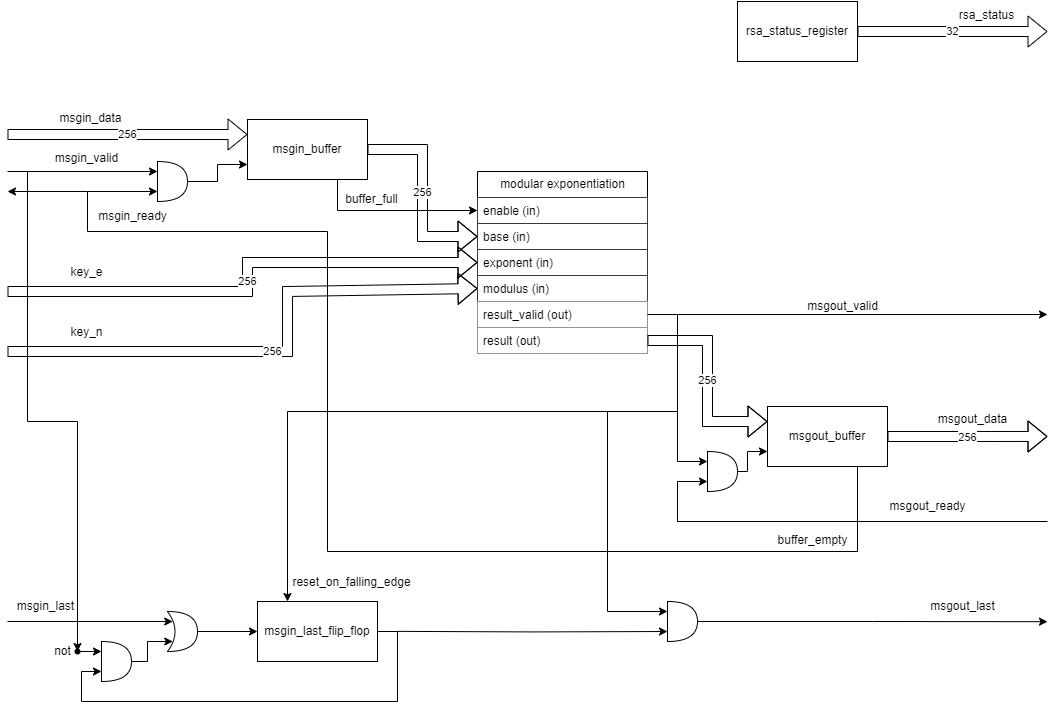

The diagram above was exported from draw.io. Its source (the exported page's mxGraphModel, read from the mxfile embedded in the PNG):
<mxGraphModel dx="2120" dy="261" grid="1" gridSize="10" guides="1" tooltips="1" connect="1" arrows="1" fold="1" page="1" pageScale="1" pageWidth="850" pageHeight="1100" background="none" math="0" shadow="0">
  <root>
    <mxCell id="0" />
    <mxCell id="1" parent="0" />
    <mxCell id="ad3UxsEQAUrlCyfPRCZc-3" value="256" style="shape=flexArrow;endArrow=classic;html=1;rounded=0;entryX=0;entryY=0.25;entryDx=0;entryDy=0;" parent="1" target="ad3UxsEQAUrlCyfPRCZc-37" edge="1">
      <mxGeometry width="50" height="50" relative="1" as="geometry">
        <mxPoint x="-920" y="263" as="sourcePoint" />
        <mxPoint x="-680" y="280" as="targetPoint" />
      </mxGeometry>
    </mxCell>
    <mxCell id="ad3UxsEQAUrlCyfPRCZc-5" value="msgin_data" style="text;html=1;align=center;verticalAlign=middle;resizable=0;points=[];autosize=1;strokeColor=none;fillColor=none;" parent="1" vertex="1">
      <mxGeometry x="-882" y="232" width="90" height="30" as="geometry" />
    </mxCell>
    <mxCell id="ad3UxsEQAUrlCyfPRCZc-6" value="" style="endArrow=classic;html=1;rounded=0;entryX=0;entryY=0.25;entryDx=0;entryDy=0;entryPerimeter=0;" parent="1" target="ad3UxsEQAUrlCyfPRCZc-42" edge="1">
      <mxGeometry width="50" height="50" relative="1" as="geometry">
        <mxPoint x="-920" y="300" as="sourcePoint" />
        <mxPoint x="-640" y="340" as="targetPoint" />
      </mxGeometry>
    </mxCell>
    <mxCell id="ad3UxsEQAUrlCyfPRCZc-7" value="msgin_valid" style="text;html=1;align=center;verticalAlign=middle;resizable=0;points=[];autosize=1;strokeColor=none;fillColor=none;" parent="1" vertex="1">
      <mxGeometry x="-886" y="272" width="90" height="30" as="geometry" />
    </mxCell>
    <mxCell id="ad3UxsEQAUrlCyfPRCZc-8" value="" style="endArrow=classic;html=1;rounded=0;entryX=0.175;entryY=0.25;entryDx=0;entryDy=0;entryPerimeter=0;" parent="1" target="ad3UxsEQAUrlCyfPRCZc-69" edge="1">
      <mxGeometry width="50" height="50" relative="1" as="geometry">
        <mxPoint x="-920" y="750" as="sourcePoint" />
        <mxPoint x="-752" y="750" as="targetPoint" />
      </mxGeometry>
    </mxCell>
    <mxCell id="ad3UxsEQAUrlCyfPRCZc-9" value="msgin_last" style="text;html=1;align=center;verticalAlign=middle;resizable=0;points=[];autosize=1;strokeColor=none;fillColor=none;" parent="1" vertex="1">
      <mxGeometry x="-922" y="720" width="80" height="30" as="geometry" />
    </mxCell>
    <mxCell id="ad3UxsEQAUrlCyfPRCZc-10" value="" style="endArrow=classic;html=1;rounded=0;entryX=0;entryY=0.75;entryDx=0;entryDy=0;entryPerimeter=0;exitX=0.75;exitY=1;exitDx=0;exitDy=0;" parent="1" source="ad3UxsEQAUrlCyfPRCZc-47" target="ad3UxsEQAUrlCyfPRCZc-42" edge="1">
      <mxGeometry width="50" height="50" relative="1" as="geometry">
        <mxPoint x="-620" y="360" as="sourcePoint" />
        <mxPoint x="-850" y="440" as="targetPoint" />
        <Array as="points">
          <mxPoint x="-70" y="680" />
          <mxPoint x="-600" y="680" />
          <mxPoint x="-600" y="360" />
          <mxPoint x="-840" y="360" />
          <mxPoint x="-840" y="320" />
        </Array>
      </mxGeometry>
    </mxCell>
    <mxCell id="ad3UxsEQAUrlCyfPRCZc-11" value="msgin_ready" style="text;html=1;align=center;verticalAlign=middle;resizable=0;points=[];autosize=1;strokeColor=none;fillColor=none;" parent="1" vertex="1">
      <mxGeometry x="-840" y="330" width="90" height="30" as="geometry" />
    </mxCell>
    <mxCell id="ad3UxsEQAUrlCyfPRCZc-13" value="msgout_data" style="text;html=1;align=center;verticalAlign=middle;resizable=0;points=[];autosize=1;strokeColor=none;fillColor=none;" parent="1" vertex="1">
      <mxGeometry y="533" width="90" height="30" as="geometry" />
    </mxCell>
    <mxCell id="ad3UxsEQAUrlCyfPRCZc-15" value="msgout&lt;span style=&quot;background-color: initial;&quot;&gt;_valid&lt;/span&gt;" style="text;html=1;align=center;verticalAlign=middle;resizable=0;points=[];autosize=1;strokeColor=none;fillColor=none;" parent="1" vertex="1">
      <mxGeometry x="-130" y="420" width="90" height="30" as="geometry" />
    </mxCell>
    <mxCell id="ad3UxsEQAUrlCyfPRCZc-17" value="msgout_last" style="text;html=1;align=center;verticalAlign=middle;resizable=0;points=[];autosize=1;strokeColor=none;fillColor=none;" parent="1" vertex="1">
      <mxGeometry x="-10" y="720" width="90" height="30" as="geometry" />
    </mxCell>
    <mxCell id="ad3UxsEQAUrlCyfPRCZc-18" value="" style="endArrow=classic;html=1;rounded=0;entryX=0;entryY=0.75;entryDx=0;entryDy=0;entryPerimeter=0;" parent="1" target="ad3UxsEQAUrlCyfPRCZc-50" edge="1">
      <mxGeometry width="50" height="50" relative="1" as="geometry">
        <mxPoint x="120" y="650" as="sourcePoint" />
        <mxPoint x="-170" y="650" as="targetPoint" />
        <Array as="points">
          <mxPoint x="-250" y="650" />
          <mxPoint x="-250" y="610" />
        </Array>
      </mxGeometry>
    </mxCell>
    <mxCell id="ad3UxsEQAUrlCyfPRCZc-19" value="msgout_ready" style="text;html=1;align=center;verticalAlign=middle;resizable=0;points=[];autosize=1;strokeColor=none;fillColor=none;" parent="1" vertex="1">
      <mxGeometry x="-50" y="620" width="100" height="30" as="geometry" />
    </mxCell>
    <mxCell id="ad3UxsEQAUrlCyfPRCZc-20" value="256" style="shape=flexArrow;endArrow=classic;html=1;rounded=0;entryX=0;entryY=0.5;entryDx=0;entryDy=0;" parent="1" target="ad3UxsEQAUrlCyfPRCZc-31" edge="1">
      <mxGeometry width="50" height="50" relative="1" as="geometry">
        <mxPoint x="-920" y="480" as="sourcePoint" />
        <mxPoint x="-560" y="430" as="targetPoint" />
        <Array as="points">
          <mxPoint x="-640" y="480" />
          <mxPoint x="-640" y="420" />
        </Array>
      </mxGeometry>
    </mxCell>
    <mxCell id="ad3UxsEQAUrlCyfPRCZc-21" value="key_n" style="text;html=1;align=center;verticalAlign=middle;resizable=0;points=[];autosize=1;strokeColor=none;fillColor=none;" parent="1" vertex="1">
      <mxGeometry x="-871" y="446" width="60" height="30" as="geometry" />
    </mxCell>
    <mxCell id="ad3UxsEQAUrlCyfPRCZc-22" value="256" style="shape=flexArrow;endArrow=classic;html=1;rounded=0;entryX=0;entryY=0.5;entryDx=0;entryDy=0;" parent="1" target="ad3UxsEQAUrlCyfPRCZc-30" edge="1">
      <mxGeometry width="50" height="50" relative="1" as="geometry">
        <mxPoint x="-920" y="420" as="sourcePoint" />
        <mxPoint x="-835" y="520" as="targetPoint" />
        <Array as="points">
          <mxPoint x="-680" y="420" />
          <mxPoint x="-680" y="391" />
        </Array>
      </mxGeometry>
    </mxCell>
    <mxCell id="ad3UxsEQAUrlCyfPRCZc-23" value="key_e" style="text;html=1;align=center;verticalAlign=middle;resizable=0;points=[];autosize=1;strokeColor=none;fillColor=none;" parent="1" vertex="1">
      <mxGeometry x="-871" y="386" width="60" height="30" as="geometry" />
    </mxCell>
    <mxCell id="ad3UxsEQAUrlCyfPRCZc-24" value="32" style="shape=flexArrow;endArrow=classic;html=1;rounded=0;exitX=1;exitY=0.5;exitDx=0;exitDy=0;" parent="1" source="ad3UxsEQAUrlCyfPRCZc-62" edge="1">
      <mxGeometry width="50" height="50" relative="1" as="geometry">
        <mxPoint x="-330" y="120" as="sourcePoint" />
        <mxPoint x="120" y="160" as="targetPoint" />
      </mxGeometry>
    </mxCell>
    <mxCell id="ad3UxsEQAUrlCyfPRCZc-25" value="rsa_status" style="text;html=1;align=center;verticalAlign=middle;resizable=0;points=[];autosize=1;strokeColor=none;fillColor=none;" parent="1" vertex="1">
      <mxGeometry x="19" y="129" width="80" height="30" as="geometry" />
    </mxCell>
    <mxCell id="ad3UxsEQAUrlCyfPRCZc-28" value="modular exponentiation" style="swimlane;fontStyle=0;childLayout=stackLayout;horizontal=1;startSize=26;horizontalStack=0;resizeParent=1;resizeParentMax=0;resizeLast=0;collapsible=1;marginBottom=0;html=1;rounded=0;glass=0;shadow=0;swimlaneFillColor=none;labelBorderColor=none;fontSize=12;" parent="1" vertex="1">
      <mxGeometry x="-450" y="300" width="170" height="182" as="geometry">
        <mxRectangle x="-520" y="240" width="170" height="30" as="alternateBounds" />
      </mxGeometry>
    </mxCell>
    <mxCell id="ad3UxsEQAUrlCyfPRCZc-34" value="enable (in)" style="text;strokeColor=#0033ff;fillColor=none;align=left;verticalAlign=top;spacingLeft=4;spacingRight=4;overflow=hidden;rotatable=0;points=[[0,0.5],[1,0.5]];portConstraint=eastwest;whiteSpace=wrap;html=1;labelBorderColor=none;" parent="ad3UxsEQAUrlCyfPRCZc-28" vertex="1">
      <mxGeometry y="26" width="170" height="26" as="geometry" />
    </mxCell>
    <mxCell id="ad3UxsEQAUrlCyfPRCZc-29" value="base (in)" style="text;strokeColor=#0033ff;fillColor=none;align=left;verticalAlign=top;spacingLeft=4;spacingRight=4;overflow=hidden;rotatable=0;points=[[0,0.5],[1,0.5]];portConstraint=eastwest;whiteSpace=wrap;html=1;labelBorderColor=none;" parent="ad3UxsEQAUrlCyfPRCZc-28" vertex="1">
      <mxGeometry y="52" width="170" height="26" as="geometry" />
    </mxCell>
    <mxCell id="ad3UxsEQAUrlCyfPRCZc-30" value="exponent (in)" style="text;strokeColor=#0033ff;fillColor=none;align=left;verticalAlign=top;spacingLeft=4;spacingRight=4;overflow=hidden;rotatable=0;points=[[0,0.5],[1,0.5]];portConstraint=eastwest;whiteSpace=wrap;html=1;labelBorderColor=none;" parent="ad3UxsEQAUrlCyfPRCZc-28" vertex="1">
      <mxGeometry y="78" width="170" height="26" as="geometry" />
    </mxCell>
    <mxCell id="ad3UxsEQAUrlCyfPRCZc-31" value="modulus (in)" style="text;strokeColor=#0033ff;fillColor=none;align=left;verticalAlign=top;spacingLeft=4;spacingRight=4;overflow=hidden;rotatable=0;points=[[0,0.5],[1,0.5]];portConstraint=eastwest;whiteSpace=wrap;html=1;labelBorderColor=none;" parent="ad3UxsEQAUrlCyfPRCZc-28" vertex="1">
      <mxGeometry y="104" width="170" height="26" as="geometry" />
    </mxCell>
    <mxCell id="ad3UxsEQAUrlCyfPRCZc-35" value="result_valid (out)" style="text;strokeColor=#FF6666;fillColor=none;align=left;verticalAlign=top;spacingLeft=4;spacingRight=4;overflow=hidden;rotatable=0;points=[[0,0.5],[1,0.5]];portConstraint=eastwest;whiteSpace=wrap;html=1;labelBorderColor=none;" parent="ad3UxsEQAUrlCyfPRCZc-28" vertex="1">
      <mxGeometry y="130" width="170" height="26" as="geometry" />
    </mxCell>
    <mxCell id="ad3UxsEQAUrlCyfPRCZc-33" value="result (out)" style="text;strokeColor=#FF6666;fillColor=none;align=left;verticalAlign=top;spacingLeft=4;spacingRight=4;overflow=hidden;rotatable=0;points=[[0,0.5],[1,0.5]];portConstraint=eastwest;whiteSpace=wrap;html=1;labelBorderColor=none;" parent="ad3UxsEQAUrlCyfPRCZc-28" vertex="1">
      <mxGeometry y="156" width="170" height="26" as="geometry" />
    </mxCell>
    <mxCell id="ad3UxsEQAUrlCyfPRCZc-46" value="256" style="edgeStyle=orthogonalEdgeStyle;rounded=0;orthogonalLoop=1;jettySize=auto;html=1;exitX=1;exitY=0.5;exitDx=0;exitDy=0;entryX=0;entryY=0.5;entryDx=0;entryDy=0;shape=flexArrow;" parent="1" source="ad3UxsEQAUrlCyfPRCZc-37" target="ad3UxsEQAUrlCyfPRCZc-29" edge="1">
      <mxGeometry relative="1" as="geometry" />
    </mxCell>
    <mxCell id="ad3UxsEQAUrlCyfPRCZc-55" style="edgeStyle=orthogonalEdgeStyle;rounded=0;orthogonalLoop=1;jettySize=auto;html=1;exitX=0.75;exitY=1;exitDx=0;exitDy=0;entryX=0;entryY=0.5;entryDx=0;entryDy=0;" parent="1" source="ad3UxsEQAUrlCyfPRCZc-37" target="ad3UxsEQAUrlCyfPRCZc-34" edge="1">
      <mxGeometry relative="1" as="geometry" />
    </mxCell>
    <mxCell id="ad3UxsEQAUrlCyfPRCZc-37" value="msgin_buffer" style="rounded=0;whiteSpace=wrap;html=1;" parent="1" vertex="1">
      <mxGeometry x="-680" y="248" width="120" height="60" as="geometry" />
    </mxCell>
    <mxCell id="ad3UxsEQAUrlCyfPRCZc-43" style="edgeStyle=orthogonalEdgeStyle;rounded=0;orthogonalLoop=1;jettySize=auto;html=1;exitX=1;exitY=0.5;exitDx=0;exitDy=0;exitPerimeter=0;entryX=0;entryY=0.75;entryDx=0;entryDy=0;" parent="1" source="ad3UxsEQAUrlCyfPRCZc-42" target="ad3UxsEQAUrlCyfPRCZc-37" edge="1">
      <mxGeometry relative="1" as="geometry">
        <Array as="points">
          <mxPoint x="-710" y="310" />
          <mxPoint x="-710" y="293" />
        </Array>
      </mxGeometry>
    </mxCell>
    <mxCell id="ad3UxsEQAUrlCyfPRCZc-42" value="" style="shape=or;whiteSpace=wrap;html=1;" parent="1" vertex="1">
      <mxGeometry x="-770" y="290" width="30" height="40" as="geometry" />
    </mxCell>
    <mxCell id="ad3UxsEQAUrlCyfPRCZc-54" value="256" style="edgeStyle=orthogonalEdgeStyle;rounded=0;orthogonalLoop=1;jettySize=auto;html=1;exitX=1;exitY=0.5;exitDx=0;exitDy=0;shape=flexArrow;" parent="1" source="ad3UxsEQAUrlCyfPRCZc-47" edge="1">
      <mxGeometry relative="1" as="geometry">
        <mxPoint x="120" y="564.952380952381" as="targetPoint" />
      </mxGeometry>
    </mxCell>
    <mxCell id="ad3UxsEQAUrlCyfPRCZc-47" value="msgout_buffer" style="whiteSpace=wrap;html=1;" parent="1" vertex="1">
      <mxGeometry x="-160" y="535" width="120" height="60" as="geometry" />
    </mxCell>
    <mxCell id="ad3UxsEQAUrlCyfPRCZc-49" value="256" style="edgeStyle=orthogonalEdgeStyle;rounded=0;orthogonalLoop=1;jettySize=auto;html=1;exitX=1;exitY=0.5;exitDx=0;exitDy=0;entryX=0;entryY=0.25;entryDx=0;entryDy=0;shape=flexArrow;" parent="1" source="ad3UxsEQAUrlCyfPRCZc-33" target="ad3UxsEQAUrlCyfPRCZc-47" edge="1">
      <mxGeometry relative="1" as="geometry" />
    </mxCell>
    <mxCell id="ad3UxsEQAUrlCyfPRCZc-51" style="edgeStyle=orthogonalEdgeStyle;rounded=0;orthogonalLoop=1;jettySize=auto;html=1;exitX=1;exitY=0.5;exitDx=0;exitDy=0;exitPerimeter=0;entryX=0;entryY=0.75;entryDx=0;entryDy=0;" parent="1" source="ad3UxsEQAUrlCyfPRCZc-50" target="ad3UxsEQAUrlCyfPRCZc-47" edge="1">
      <mxGeometry relative="1" as="geometry">
        <Array as="points">
          <mxPoint x="-180" y="600" />
          <mxPoint x="-180" y="580" />
        </Array>
      </mxGeometry>
    </mxCell>
    <mxCell id="ad3UxsEQAUrlCyfPRCZc-50" value="" style="shape=or;whiteSpace=wrap;html=1;" parent="1" vertex="1">
      <mxGeometry x="-220" y="580" width="30" height="40" as="geometry" />
    </mxCell>
    <mxCell id="ad3UxsEQAUrlCyfPRCZc-52" style="edgeStyle=orthogonalEdgeStyle;rounded=0;orthogonalLoop=1;jettySize=auto;html=1;exitX=1;exitY=0.5;exitDx=0;exitDy=0;entryX=0;entryY=0.25;entryDx=0;entryDy=0;entryPerimeter=0;" parent="1" source="ad3UxsEQAUrlCyfPRCZc-35" target="ad3UxsEQAUrlCyfPRCZc-50" edge="1">
      <mxGeometry relative="1" as="geometry" />
    </mxCell>
    <mxCell id="ad3UxsEQAUrlCyfPRCZc-53" value="" style="edgeStyle=none;orthogonalLoop=1;jettySize=auto;html=1;rounded=0;" parent="1" edge="1">
      <mxGeometry width="100" relative="1" as="geometry">
        <mxPoint x="-250" y="443" as="sourcePoint" />
        <mxPoint x="120" y="443" as="targetPoint" />
        <Array as="points" />
      </mxGeometry>
    </mxCell>
    <mxCell id="ad3UxsEQAUrlCyfPRCZc-56" value="buffer_full" style="text;html=1;align=center;verticalAlign=middle;resizable=0;points=[];autosize=1;strokeColor=none;fillColor=none;" parent="1" vertex="1">
      <mxGeometry x="-596" y="313" width="80" height="30" as="geometry" />
    </mxCell>
    <mxCell id="ad3UxsEQAUrlCyfPRCZc-59" value="buffer_empty" style="text;html=1;align=center;verticalAlign=middle;resizable=0;points=[];autosize=1;strokeColor=none;fillColor=none;" parent="1" vertex="1">
      <mxGeometry x="-160" y="654" width="90" height="30" as="geometry" />
    </mxCell>
    <mxCell id="ad3UxsEQAUrlCyfPRCZc-61" value="" style="endArrow=classic;html=1;rounded=0;" parent="1" edge="1">
      <mxGeometry width="50" height="50" relative="1" as="geometry">
        <mxPoint x="-840" y="320" as="sourcePoint" />
        <mxPoint x="-920" y="320" as="targetPoint" />
      </mxGeometry>
    </mxCell>
    <mxCell id="ad3UxsEQAUrlCyfPRCZc-62" value="rsa_status_register" style="whiteSpace=wrap;html=1;" parent="1" vertex="1">
      <mxGeometry x="-190" y="130" width="120" height="60" as="geometry" />
    </mxCell>
    <mxCell id="ad3UxsEQAUrlCyfPRCZc-66" value="msgin_last_flip_flop" style="rounded=0;whiteSpace=wrap;html=1;" parent="1" vertex="1">
      <mxGeometry x="-670" y="730" width="120" height="60" as="geometry" />
    </mxCell>
    <mxCell id="ad3UxsEQAUrlCyfPRCZc-83" style="edgeStyle=orthogonalEdgeStyle;rounded=0;orthogonalLoop=1;jettySize=auto;html=1;exitX=1;exitY=0.5;exitDx=0;exitDy=0;entryX=0;entryY=0.75;entryDx=0;entryDy=0;entryPerimeter=0;" parent="1" source="ad3UxsEQAUrlCyfPRCZc-66" target="ad3UxsEQAUrlCyfPRCZc-67" edge="1">
      <mxGeometry relative="1" as="geometry">
        <Array as="points">
          <mxPoint x="-530" y="760" />
          <mxPoint x="-530" y="830" />
          <mxPoint x="-846" y="830" />
          <mxPoint x="-846" y="800" />
        </Array>
      </mxGeometry>
    </mxCell>
    <mxCell id="ad3UxsEQAUrlCyfPRCZc-67" value="" style="shape=or;whiteSpace=wrap;html=1;" parent="1" vertex="1">
      <mxGeometry x="-826" y="770" width="30" height="40" as="geometry" />
    </mxCell>
    <mxCell id="ad3UxsEQAUrlCyfPRCZc-76" style="edgeStyle=orthogonalEdgeStyle;rounded=0;orthogonalLoop=1;jettySize=auto;html=1;exitX=1;exitY=0.5;exitDx=0;exitDy=0;exitPerimeter=0;entryX=0;entryY=0.5;entryDx=0;entryDy=0;" parent="1" source="ad3UxsEQAUrlCyfPRCZc-69" target="ad3UxsEQAUrlCyfPRCZc-66" edge="1">
      <mxGeometry relative="1" as="geometry" />
    </mxCell>
    <mxCell id="ad3UxsEQAUrlCyfPRCZc-69" value="" style="shape=xor;whiteSpace=wrap;html=1;" parent="1" vertex="1">
      <mxGeometry x="-760" y="740" width="30" height="40" as="geometry" />
    </mxCell>
    <mxCell id="ad3UxsEQAUrlCyfPRCZc-72" style="edgeStyle=orthogonalEdgeStyle;rounded=0;orthogonalLoop=1;jettySize=auto;html=1;exitX=1;exitY=0.5;exitDx=0;exitDy=0;exitPerimeter=0;entryX=0.175;entryY=0.75;entryDx=0;entryDy=0;entryPerimeter=0;" parent="1" source="ad3UxsEQAUrlCyfPRCZc-67" target="ad3UxsEQAUrlCyfPRCZc-69" edge="1">
      <mxGeometry relative="1" as="geometry">
        <Array as="points">
          <mxPoint x="-780" y="790" />
          <mxPoint x="-780" y="770" />
        </Array>
      </mxGeometry>
    </mxCell>
    <mxCell id="ad3UxsEQAUrlCyfPRCZc-77" value="" style="shape=waypoint;sketch=0;size=6;pointerEvents=1;points=[];fillColor=none;resizable=0;rotatable=0;perimeter=centerPerimeter;snapToPoint=1;" parent="1" vertex="1">
      <mxGeometry x="-860" y="770" width="20" height="20" as="geometry" />
    </mxCell>
    <mxCell id="ad3UxsEQAUrlCyfPRCZc-78" style="edgeStyle=orthogonalEdgeStyle;rounded=0;orthogonalLoop=1;jettySize=auto;html=1;exitX=0.489;exitY=0.569;exitDx=0;exitDy=0;exitPerimeter=0;entryX=0;entryY=0.25;entryDx=0;entryDy=0;entryPerimeter=0;" parent="1" source="ad3UxsEQAUrlCyfPRCZc-77" target="ad3UxsEQAUrlCyfPRCZc-67" edge="1">
      <mxGeometry relative="1" as="geometry" />
    </mxCell>
    <mxCell id="ad3UxsEQAUrlCyfPRCZc-79" value="" style="endArrow=classic;html=1;rounded=0;entryX=0.481;entryY=0.589;entryDx=0;entryDy=0;entryPerimeter=0;" parent="1" target="ad3UxsEQAUrlCyfPRCZc-77" edge="1">
      <mxGeometry width="50" height="50" relative="1" as="geometry">
        <mxPoint x="-900" y="300" as="sourcePoint" />
        <mxPoint x="-530" y="620" as="targetPoint" />
        <Array as="points">
          <mxPoint x="-900" y="550" />
          <mxPoint x="-850" y="550" />
        </Array>
      </mxGeometry>
    </mxCell>
    <mxCell id="ad3UxsEQAUrlCyfPRCZc-80" value="not" style="text;html=1;align=center;verticalAlign=middle;resizable=0;points=[];autosize=1;strokeColor=none;fillColor=none;" parent="1" vertex="1">
      <mxGeometry x="-885" y="765" width="40" height="30" as="geometry" />
    </mxCell>
    <mxCell id="ad3UxsEQAUrlCyfPRCZc-85" style="edgeStyle=orthogonalEdgeStyle;rounded=0;orthogonalLoop=1;jettySize=auto;html=1;exitX=0;exitY=0.25;exitDx=0;exitDy=0;exitPerimeter=0;entryX=0;entryY=0.75;entryDx=0;entryDy=0;entryPerimeter=0;" parent="1" target="ad3UxsEQAUrlCyfPRCZc-84" edge="1">
      <mxGeometry relative="1" as="geometry">
        <mxPoint x="-530" y="759.8709677419354" as="sourcePoint" />
      </mxGeometry>
    </mxCell>
    <mxCell id="ad3UxsEQAUrlCyfPRCZc-89" style="edgeStyle=orthogonalEdgeStyle;rounded=0;orthogonalLoop=1;jettySize=auto;html=1;exitX=1;exitY=0.5;exitDx=0;exitDy=0;exitPerimeter=0;" parent="1" source="ad3UxsEQAUrlCyfPRCZc-84" edge="1">
      <mxGeometry relative="1" as="geometry">
        <mxPoint x="120" y="750.1935483870968" as="targetPoint" />
      </mxGeometry>
    </mxCell>
    <mxCell id="ad3UxsEQAUrlCyfPRCZc-84" value="" style="shape=or;whiteSpace=wrap;html=1;" parent="1" vertex="1">
      <mxGeometry x="-260" y="730" width="30" height="40" as="geometry" />
    </mxCell>
    <mxCell id="ad3UxsEQAUrlCyfPRCZc-88" value="" style="endArrow=classic;html=1;rounded=0;entryX=0;entryY=0.25;entryDx=0;entryDy=0;entryPerimeter=0;" parent="1" target="ad3UxsEQAUrlCyfPRCZc-84" edge="1">
      <mxGeometry width="50" height="50" relative="1" as="geometry">
        <mxPoint x="-250" y="540" as="sourcePoint" />
        <mxPoint x="-320" y="740" as="targetPoint" />
        <Array as="points">
          <mxPoint x="-320" y="540" />
          <mxPoint x="-320" y="740" />
        </Array>
      </mxGeometry>
    </mxCell>
    <mxCell id="ad3UxsEQAUrlCyfPRCZc-90" value="" style="endArrow=classic;html=1;rounded=0;entryX=0.25;entryY=0;entryDx=0;entryDy=0;" parent="1" target="ad3UxsEQAUrlCyfPRCZc-66" edge="1">
      <mxGeometry width="50" height="50" relative="1" as="geometry">
        <mxPoint x="-320" y="540" as="sourcePoint" />
        <mxPoint x="-460" y="610" as="targetPoint" />
        <Array as="points">
          <mxPoint x="-640" y="540" />
        </Array>
      </mxGeometry>
    </mxCell>
    <mxCell id="ad3UxsEQAUrlCyfPRCZc-91" value="reset_on_falling_edge" style="text;html=1;align=center;verticalAlign=middle;resizable=0;points=[];autosize=1;strokeColor=none;fillColor=none;" parent="1" vertex="1">
      <mxGeometry x="-646" y="696" width="140" height="30" as="geometry" />
    </mxCell>
  </root>
</mxGraphModel>